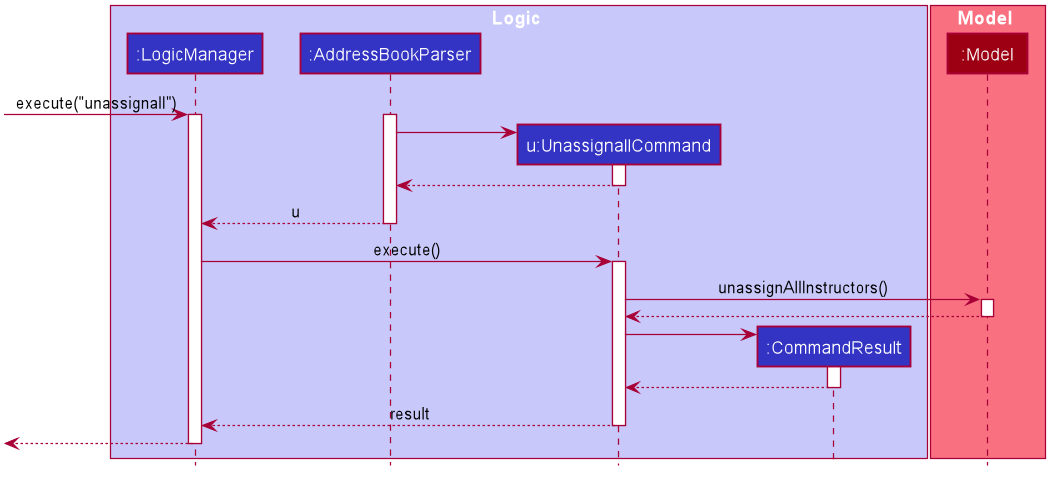

The diagram above was rendered by PlantUML. Its source (embedded in the PNG):
@startuml








skinparam BackgroundColor #FFFFFFF

skinparam Shadowing false

skinparam Class {
    FontColor #FFFFFF
    BorderThickness 1
    BorderColor #FFFFFF
    StereotypeFontColor #FFFFFF
    FontName Arial
}

skinparam Actor {
    BorderColor #000000
    Color #000000
    FontName Arial
}

skinparam Sequence {
    MessageAlign center
    BoxFontSize 15
    BoxPadding 0
    BoxFontColor #FFFFFF
    FontName Arial
}

skinparam Participant {
    FontColor #FFFFFFF
    Padding 20
}

skinparam MinClassWidth 50
skinparam ParticipantPadding 10
skinparam Shadowing false
skinparam DefaultTextAlignment center
skinparam packageStyle Rectangle

hide footbox
hide members
hide circle

box Logic #C8C8FA
participant ":LogicManager" as LogicManager #3333C4
participant ":AddressBookParser" as AddressBookParser #3333C4
participant "u:UnassignallCommand" as UnassignallCommand #3333C4
participant ":CommandResult" as CommandResult #3333C4
end box

box Model #F97181
participant ":Model" as Model #9D0012
end box

[-> LogicManager : execute("unassignall")
activate LogicManager

activate AddressBookParser

create UnassignallCommand

AddressBookParser -> UnassignallCommand
activate UnassignallCommand

UnassignallCommand --> AddressBookParser
deactivate UnassignallCommand


AddressBookParser --> LogicManager : u
deactivate AddressBookParser

LogicManager -> UnassignallCommand  : execute()
activate UnassignallCommand

UnassignallCommand  -> Model : unassignAllInstructors()

activate Model

Model --> UnassignallCommand

deactivate Model

create CommandResult
UnassignallCommand  -> CommandResult
activate CommandResult

CommandResult --> UnassignallCommand
deactivate CommandResult

UnassignallCommand  --> LogicManager : result
deactivate UnassignallCommand

[<--LogicManager
deactivate LogicManager
@enduml